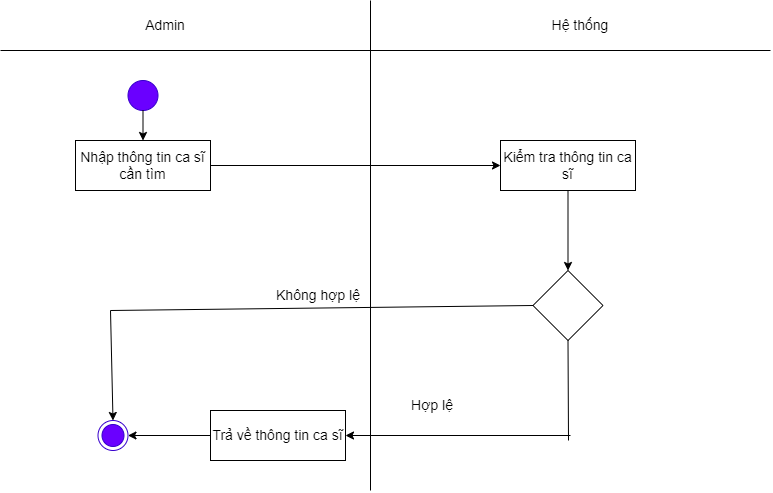

The diagram above was exported from draw.io. Its source (the exported page's mxGraphModel, read from the mxfile embedded in the PNG):
<mxGraphModel dx="1024" dy="501" grid="1" gridSize="10" guides="1" tooltips="1" connect="1" arrows="1" fold="1" page="1" pageScale="1" pageWidth="827" pageHeight="1169" math="0" shadow="0">
  <root>
    <mxCell id="0" />
    <mxCell id="1" parent="0" />
    <mxCell id="hNywhpXVrdwSue3FT84t-1" value="" style="endArrow=none;html=1;rounded=0;fontSize=14;" parent="1" edge="1">
      <mxGeometry width="50" height="50" relative="1" as="geometry">
        <mxPoint x="400" y="520" as="sourcePoint" />
        <mxPoint x="400" y="30" as="targetPoint" />
      </mxGeometry>
    </mxCell>
    <mxCell id="hNywhpXVrdwSue3FT84t-2" value="Hệ thống" style="text;html=1;strokeColor=none;fillColor=none;align=center;verticalAlign=middle;whiteSpace=wrap;rounded=0;fontSize=14;" parent="1" vertex="1">
      <mxGeometry x="580" y="40" width="60" height="30" as="geometry" />
    </mxCell>
    <mxCell id="hNywhpXVrdwSue3FT84t-3" value="Admin" style="text;html=1;strokeColor=none;fillColor=none;align=center;verticalAlign=middle;whiteSpace=wrap;rounded=0;fontSize=14;" parent="1" vertex="1">
      <mxGeometry x="130" y="40" width="130" height="30" as="geometry" />
    </mxCell>
    <mxCell id="hNywhpXVrdwSue3FT84t-4" value="" style="ellipse;html=1;shape=endState;fillColor=#6a00ff;strokeColor=#3700CC;fontColor=#ffffff;fontSize=14;" parent="1" vertex="1">
      <mxGeometry x="127.5" y="450" width="30" height="30" as="geometry" />
    </mxCell>
    <mxCell id="hNywhpXVrdwSue3FT84t-5" value="" style="ellipse;whiteSpace=wrap;html=1;aspect=fixed;fillColor=#6a00ff;fontColor=#ffffff;strokeColor=#3700CC;fontSize=14;" parent="1" vertex="1">
      <mxGeometry x="157.5" y="110" width="30" height="30" as="geometry" />
    </mxCell>
    <mxCell id="hNywhpXVrdwSue3FT84t-6" value="Nhập thông tin ca sĩ cần tìm" style="rounded=0;whiteSpace=wrap;html=1;fontSize=14;" parent="1" vertex="1">
      <mxGeometry x="105" y="170" width="135" height="50" as="geometry" />
    </mxCell>
    <mxCell id="hNywhpXVrdwSue3FT84t-7" value="Kiểm tra thông tin ca sĩ" style="rounded=0;whiteSpace=wrap;html=1;fontSize=14;" parent="1" vertex="1">
      <mxGeometry x="530" y="170" width="135" height="50" as="geometry" />
    </mxCell>
    <mxCell id="hNywhpXVrdwSue3FT84t-8" value="" style="rhombus;whiteSpace=wrap;html=1;fontSize=14;" parent="1" vertex="1">
      <mxGeometry x="562.5" y="300" width="70" height="70" as="geometry" />
    </mxCell>
    <mxCell id="hNywhpXVrdwSue3FT84t-9" value="" style="endArrow=classic;html=1;rounded=0;exitX=0.5;exitY=1;exitDx=0;exitDy=0;entryX=0.5;entryY=0;entryDx=0;entryDy=0;fontSize=14;" parent="1" source="hNywhpXVrdwSue3FT84t-7" target="hNywhpXVrdwSue3FT84t-8" edge="1">
      <mxGeometry width="50" height="50" relative="1" as="geometry">
        <mxPoint x="390" y="310" as="sourcePoint" />
        <mxPoint x="440" y="260" as="targetPoint" />
      </mxGeometry>
    </mxCell>
    <mxCell id="hNywhpXVrdwSue3FT84t-10" value="" style="endArrow=classic;html=1;rounded=0;exitX=0;exitY=0.5;exitDx=0;exitDy=0;entryX=1;entryY=0.5;entryDx=0;entryDy=0;fontSize=14;" parent="1" source="hNywhpXVrdwSue3FT84t-19" target="hNywhpXVrdwSue3FT84t-4" edge="1">
      <mxGeometry width="50" height="50" relative="1" as="geometry">
        <mxPoint x="390" y="310" as="sourcePoint" />
        <mxPoint x="240" y="345" as="targetPoint" />
      </mxGeometry>
    </mxCell>
    <mxCell id="hNywhpXVrdwSue3FT84t-11" value="Không hợp lệ" style="text;html=1;strokeColor=none;fillColor=none;align=center;verticalAlign=middle;whiteSpace=wrap;rounded=0;fontSize=14;" parent="1" vertex="1">
      <mxGeometry x="300" y="300" width="96" height="50" as="geometry" />
    </mxCell>
    <mxCell id="hNywhpXVrdwSue3FT84t-12" value="" style="endArrow=classic;html=1;rounded=0;exitX=0.5;exitY=1;exitDx=0;exitDy=0;entryX=0.5;entryY=0;entryDx=0;entryDy=0;fontSize=14;" parent="1" source="hNywhpXVrdwSue3FT84t-5" target="hNywhpXVrdwSue3FT84t-6" edge="1">
      <mxGeometry width="50" height="50" relative="1" as="geometry">
        <mxPoint x="390" y="310" as="sourcePoint" />
        <mxPoint x="440" y="260" as="targetPoint" />
      </mxGeometry>
    </mxCell>
    <mxCell id="hNywhpXVrdwSue3FT84t-13" value="" style="endArrow=none;html=1;rounded=0;fontSize=14;" parent="1" edge="1">
      <mxGeometry width="50" height="50" relative="1" as="geometry">
        <mxPoint x="30" y="80" as="sourcePoint" />
        <mxPoint x="800" y="80" as="targetPoint" />
      </mxGeometry>
    </mxCell>
    <mxCell id="hNywhpXVrdwSue3FT84t-14" value="" style="endArrow=classic;html=1;rounded=0;exitX=1;exitY=0.5;exitDx=0;exitDy=0;entryX=0;entryY=0.5;entryDx=0;entryDy=0;fontSize=14;" parent="1" source="hNywhpXVrdwSue3FT84t-6" target="hNywhpXVrdwSue3FT84t-7" edge="1">
      <mxGeometry width="50" height="50" relative="1" as="geometry">
        <mxPoint x="390" y="320" as="sourcePoint" />
        <mxPoint x="440" y="270" as="targetPoint" />
      </mxGeometry>
    </mxCell>
    <mxCell id="hNywhpXVrdwSue3FT84t-16" value="Hợp lệ" style="text;html=1;strokeColor=none;fillColor=none;align=center;verticalAlign=middle;whiteSpace=wrap;rounded=0;fontSize=14;" parent="1" vertex="1">
      <mxGeometry x="414" y="410" width="96" height="50" as="geometry" />
    </mxCell>
    <mxCell id="hNywhpXVrdwSue3FT84t-18" value="" style="endArrow=classic;html=1;rounded=0;entryX=1;entryY=0.5;entryDx=0;entryDy=0;fontSize=14;" parent="1" target="hNywhpXVrdwSue3FT84t-19" edge="1">
      <mxGeometry width="50" height="50" relative="1" as="geometry">
        <mxPoint x="600" y="465" as="sourcePoint" />
        <mxPoint x="350" y="460" as="targetPoint" />
      </mxGeometry>
    </mxCell>
    <mxCell id="hNywhpXVrdwSue3FT84t-19" value="Trả về thông tin ca sĩ" style="rounded=0;whiteSpace=wrap;html=1;fontSize=14;" parent="1" vertex="1">
      <mxGeometry x="240" y="440" width="135" height="50" as="geometry" />
    </mxCell>
    <mxCell id="hNywhpXVrdwSue3FT84t-20" value="" style="endArrow=none;html=1;rounded=0;entryX=0;entryY=0.5;entryDx=0;entryDy=0;fontSize=14;" parent="1" target="hNywhpXVrdwSue3FT84t-8" edge="1">
      <mxGeometry width="50" height="50" relative="1" as="geometry">
        <mxPoint x="140" y="340" as="sourcePoint" />
        <mxPoint x="440" y="420" as="targetPoint" />
      </mxGeometry>
    </mxCell>
    <mxCell id="hNywhpXVrdwSue3FT84t-21" value="" style="endArrow=classic;html=1;rounded=0;entryX=0.5;entryY=0;entryDx=0;entryDy=0;fontSize=14;" parent="1" target="hNywhpXVrdwSue3FT84t-4" edge="1">
      <mxGeometry width="50" height="50" relative="1" as="geometry">
        <mxPoint x="140" y="340" as="sourcePoint" />
        <mxPoint x="440" y="420" as="targetPoint" />
      </mxGeometry>
    </mxCell>
    <mxCell id="hNywhpXVrdwSue3FT84t-22" value="" style="endArrow=none;html=1;rounded=0;entryX=0.5;entryY=1;entryDx=0;entryDy=0;fontSize=14;" parent="1" target="hNywhpXVrdwSue3FT84t-8" edge="1">
      <mxGeometry width="50" height="50" relative="1" as="geometry">
        <mxPoint x="598" y="470" as="sourcePoint" />
        <mxPoint x="440" y="440" as="targetPoint" />
      </mxGeometry>
    </mxCell>
  </root>
</mxGraphModel>